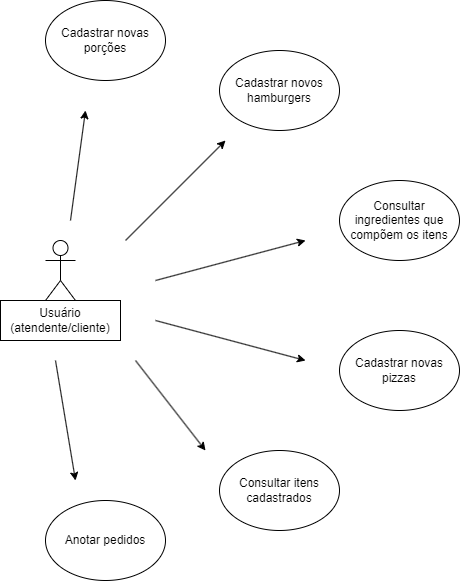

The diagram above was exported from draw.io. Its source (the exported page's mxGraphModel, read from the mxfile embedded in the PNG):
<mxGraphModel dx="1235" dy="1843" grid="1" gridSize="10" guides="1" tooltips="1" connect="1" arrows="1" fold="1" page="1" pageScale="1" pageWidth="827" pageHeight="1169" math="0" shadow="0">
  <root>
    <mxCell id="0" />
    <mxCell id="1" parent="0" />
    <mxCell id="uzQVXHoB2Bw6Galzj_Vg-1" value="Actor" style="shape=umlActor;verticalLabelPosition=bottom;verticalAlign=top;html=1;outlineConnect=0;" vertex="1" parent="1">
      <mxGeometry x="60" y="210" width="30" height="60" as="geometry" />
    </mxCell>
    <mxCell id="uzQVXHoB2Bw6Galzj_Vg-8" value="Usuário (atendente/cliente)" style="rounded=0;whiteSpace=wrap;html=1;" vertex="1" parent="1">
      <mxGeometry x="15" y="270" width="120" height="40" as="geometry" />
    </mxCell>
    <mxCell id="uzQVXHoB2Bw6Galzj_Vg-9" value="Cadastrar novos hamburgers" style="ellipse;whiteSpace=wrap;html=1;" vertex="1" parent="1">
      <mxGeometry x="234" y="20" width="120" height="80" as="geometry" />
    </mxCell>
    <mxCell id="uzQVXHoB2Bw6Galzj_Vg-10" value="Cadastrar novas pizzas" style="ellipse;whiteSpace=wrap;html=1;" vertex="1" parent="1">
      <mxGeometry x="354" y="300" width="120" height="80" as="geometry" />
    </mxCell>
    <mxCell id="uzQVXHoB2Bw6Galzj_Vg-11" value="Cadastrar novas porções" style="ellipse;whiteSpace=wrap;html=1;" vertex="1" parent="1">
      <mxGeometry x="60" y="-30" width="120" height="80" as="geometry" />
    </mxCell>
    <mxCell id="uzQVXHoB2Bw6Galzj_Vg-12" value="Consultar itens cadastrados" style="ellipse;whiteSpace=wrap;html=1;" vertex="1" parent="1">
      <mxGeometry x="234" y="420" width="120" height="80" as="geometry" />
    </mxCell>
    <mxCell id="uzQVXHoB2Bw6Galzj_Vg-13" value="Anotar pedidos" style="ellipse;whiteSpace=wrap;html=1;" vertex="1" parent="1">
      <mxGeometry x="60" y="470" width="120" height="80" as="geometry" />
    </mxCell>
    <mxCell id="uzQVXHoB2Bw6Galzj_Vg-14" value="Consultar ingredientes que compõem os itens" style="ellipse;whiteSpace=wrap;html=1;" vertex="1" parent="1">
      <mxGeometry x="354" y="150" width="120" height="80" as="geometry" />
    </mxCell>
    <mxCell id="uzQVXHoB2Bw6Galzj_Vg-15" value="" style="endArrow=classic;html=1;rounded=0;" edge="1" parent="1">
      <mxGeometry width="50" height="50" relative="1" as="geometry">
        <mxPoint x="140" y="210" as="sourcePoint" />
        <mxPoint x="240" y="110" as="targetPoint" />
      </mxGeometry>
    </mxCell>
    <mxCell id="uzQVXHoB2Bw6Galzj_Vg-16" value="" style="endArrow=classic;html=1;rounded=0;" edge="1" parent="1">
      <mxGeometry width="50" height="50" relative="1" as="geometry">
        <mxPoint x="170" y="250" as="sourcePoint" />
        <mxPoint x="320" y="210" as="targetPoint" />
      </mxGeometry>
    </mxCell>
    <mxCell id="uzQVXHoB2Bw6Galzj_Vg-17" value="" style="endArrow=classic;html=1;rounded=0;" edge="1" parent="1">
      <mxGeometry width="50" height="50" relative="1" as="geometry">
        <mxPoint x="170" y="290" as="sourcePoint" />
        <mxPoint x="320" y="330" as="targetPoint" />
      </mxGeometry>
    </mxCell>
    <mxCell id="uzQVXHoB2Bw6Galzj_Vg-18" value="" style="endArrow=classic;html=1;rounded=0;" edge="1" parent="1">
      <mxGeometry width="50" height="50" relative="1" as="geometry">
        <mxPoint x="150" y="330" as="sourcePoint" />
        <mxPoint x="220" y="420" as="targetPoint" />
      </mxGeometry>
    </mxCell>
    <mxCell id="uzQVXHoB2Bw6Galzj_Vg-19" value="" style="endArrow=classic;html=1;rounded=0;" edge="1" parent="1">
      <mxGeometry width="50" height="50" relative="1" as="geometry">
        <mxPoint x="85" y="190" as="sourcePoint" />
        <mxPoint x="100" y="80" as="targetPoint" />
      </mxGeometry>
    </mxCell>
    <mxCell id="uzQVXHoB2Bw6Galzj_Vg-20" value="" style="endArrow=classic;html=1;rounded=0;" edge="1" parent="1">
      <mxGeometry width="50" height="50" relative="1" as="geometry">
        <mxPoint x="70" y="330" as="sourcePoint" />
        <mxPoint x="90" y="450" as="targetPoint" />
      </mxGeometry>
    </mxCell>
  </root>
</mxGraphModel>